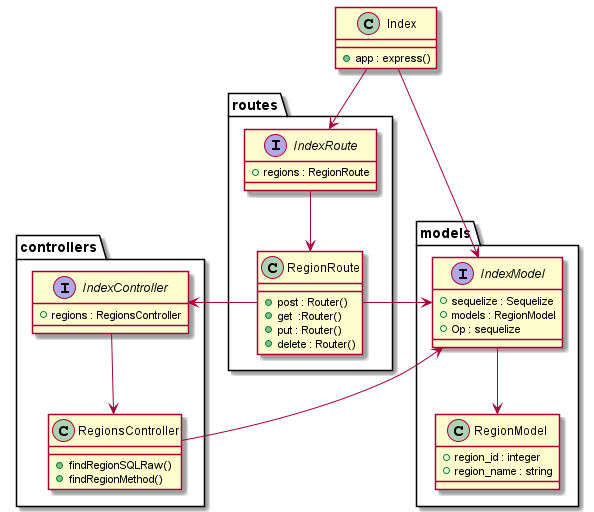

The diagram above was rendered by PlantUML. Its source (embedded in the PNG):
@startuml class regions

  interface models.IndexModel {
      +sequelize : Sequelize
      +models : RegionModel
      +Op : sequelize
  }

  class models.RegionModel{
     +region_id : integer
     +region_name : string
  }

  models.IndexModel --> models.RegionModel

  interface routes.IndexRoute{
    +regions : RegionRoute
  }

  class routes.RegionRoute{
    +post : Router()
    +get  :Router()
    +put : Router()
    +delete : Router()
  }

  

  class Index {
    +app : express()
  }

  interface controllers.IndexController{
    +regions : RegionsController
  }

  class controllers.RegionsController{
    +findRegionSQLRaw()
    +findRegionMethod()
  }

  routes.IndexRoute --> routes.RegionRoute
  routes.RegionRoute -left-> models.IndexModel
  routes.RegionRoute -right-> controllers.IndexController
  controllers.RegionsController -left-> models.IndexModel
  controllers.IndexController --> controllers.RegionsController

  Index --> models.IndexModel
  Index --> routes.IndexRoute



@enduml